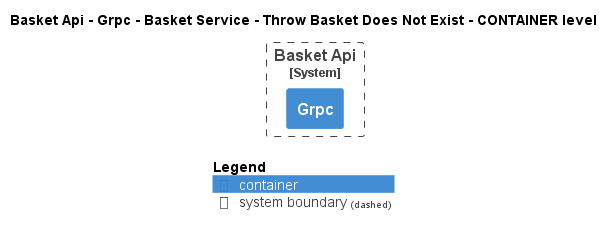

The diagram above was rendered by PlantUML. Its source (embedded in the PNG):
@startuml
!pragma layout smetana
!include ..\..\..\..\..\..\..\..\.c4s\C4_Container.puml

AddElementTag("state:new", $bgColor=green, $fontColor=#ffffff, $borderColor=green, $shadowing="False")
AddElementTag("state:changed", $bgColor=orange, $fontColor=#ffffff, $borderColor=orange, $shadowing="False")
AddElementTag("state:removed", $bgColor=red, $fontColor=#ffffff, $borderColor=red, $shadowing="False")

AddRelTag("state:new", $textColor=green, $lineColor=green)
AddRelTag("state:changed", $textColor=orange, $lineColor=orange)
AddRelTag("state:removed", $textColor=red, $lineColor=red)

SHOW_PERSON_PORTRAIT()
LAYOUT_TOP_DOWN()

skinparam linetype polyline

title Basket Api - Grpc - Basket Service - Throw Basket Does Not Exist - CONTAINER level


System_Boundary(dotnet.eShop.Architecture.SoftwareSystems.BasketApi, "Basket Api") {
    Container(dotnet.eShop.Architecture.SoftwareSystems.BasketApi.Containers.Grpc, "Grpc", "", "")
}




SHOW_LEGEND()
@enduml